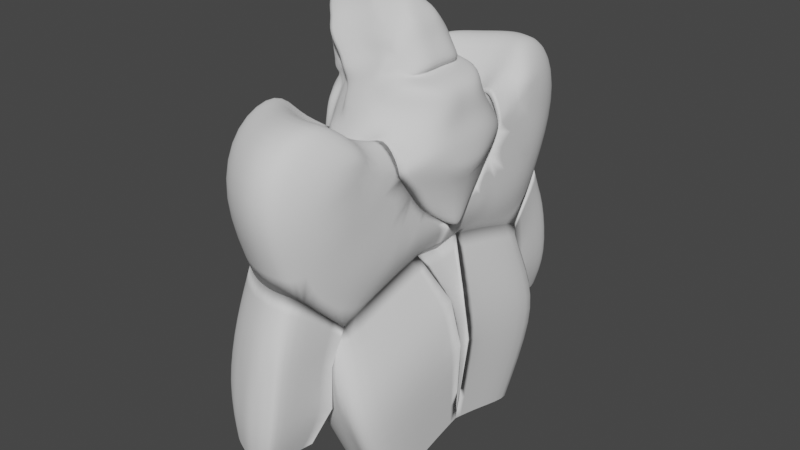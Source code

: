 # Source: Soldier.blend  (saved by Blender 2.80.75; exported with 4.5.12 LTS)
import bpy
from mathutils import Matrix  # noqa: F401  (used for matrix-valued properties, if any)

bpy.ops.wm.read_factory_settings(use_empty=True)
scene = bpy.context.scene
scene.name = 'Scene'

# ---- collections
col_collection = bpy.data.collections.new('Collection'); scene.collection.children.link(col_collection)

# ---- world
world_world = bpy.data.worlds.new('World'); scene.world = world_world
world_world.use_nodes = True; world_world.node_tree.nodes.clear()
_N = world_world.node_tree.nodes; _L = world_world.node_tree.links
n0 = _N.new('ShaderNodeOutputWorld'); n0.name = 'World Output'; n0.location = (300, 300)
n1 = _N.new('ShaderNodeBackground'); n1.name = 'Background'; n1.location = (10, 300)
n1.inputs[0].default_value = (0.05088, 0.05088, 0.05088, 1.0)
_L.new(n1.outputs[0], n0.inputs[0])
n0.is_active_output = True
world_world.color = (0.05088, 0.05088, 0.05088)
world_world.use_sun_shadow = False
world_world.sun_shadow_jitter_overblur = 0.0

# ---- meshes
me_plane = bpy.data.meshes.new('Plane')
me_plane.from_pydata([(4.622, 0.0, 7.441), (-3.176, 1.803, 7.374), (3.964, 1.41, 6.669), (-3.313, 0.0, 8.488), (-3.063, 3.325, 6.523), (2.627, 3.355, 4.461), (-3.313, 3.657, 5.662), (1.147, 4.076, 3.649), (-3.375, 3.872, 4.053), (-0.4526, 4.734, 2.532), (-3.168, 4.821, 1.812), (1.597, 1.443, 8.334), (1.538, 0.0, 8.914), (0.7262, 3.355, 6.471), (-0.2582, 4.076, 5.032), (-1.33, 4.734, 3.551), (-0.4309, 1.431, 8.279), (-0.4886, 0.0, 9.199), (-0.8666, 3.377, 6.791), (-1.414, 4.076, 5.061), (-2.289, 4.734, 3.584), (-1.705, 1.41, 7.913), (-1.9, 0.0, 9.361), (-1.871, 3.355, 6.446), (-2.333, 4.076, 5.044), (-2.956, 4.734, 3.596), (2.766, 1.41, 7.951), (2.8, 0.0, 8.704), (1.631, 3.355, 6.441), (0.4445, 4.076, 5.065), (-0.8914, 4.734, 3.53), (0.5821, 1.464, 8.677), (0.4924, 0.0, 9.594), (-0.05506, 3.355, 6.452), (-0.8361, 4.076, 5.044), (-1.691, 4.734, 3.573), (4.325, 0.7049, 7.489), (-3.161, 1.36, 8.111), (1.598, 0.6331, 9.306), (-0.4289, 0.5491, 9.155), (-1.718, 0.7049, 8.914), (2.815, 0.7049, 8.762), (0.5665, 0.4773, 9.648), (3.21, 2.599, 5.393), (-3.204, 2.781, 6.747), (1.091, 2.632, 7.421), (-0.7336, 2.621, 7.364), (-1.873, 2.599, 7.008), (2.114, 2.599, 7.025), (0.1776, 2.653, 7.751), (1.911, 3.739, 4.344), (-3.164, 3.514, 6.399), (0.258, 3.739, 6.041), (-1.101, 3.739, 6.047), (-2.078, 3.739, 6.034), (1.062, 3.739, 6.042), (-0.4216, 3.739, 6.037), (0.3152, 4.164, 2.911), (-3.438, 3.533, 5.001), (-0.8264, 4.164, 4.113), (-1.884, 4.164, 4.144), (-2.677, 4.164, 4.142), (-0.2556, 4.164, 4.119), (-1.296, 4.164, 4.13), (-3.608, 2.396, 5.864), (-3.719, 0.0, 6.732), (-3.523, 3.403, 5.437), (-3.669, 3.514, 4.979), (-5.521, 3.35, 5.344), (-3.599, 2.154, 6.268), (-3.63, 3.065, 5.487), (-3.578, 3.476, 5.448), (6.328, 0.0, 10.31), (6.203, 0.0, 7.566), (3.43, 4.897, 6.984), (0.7374, 6.209, 5.507), (-2.175, 6.54, 3.473), (-3.609, 5.582, 2.97), (4.492, 3.521, 8.682), (2.127, 5.595, 6.771), (-0.7772, 6.369, 4.164), (4.447, 3.479, 2.822), (1.755, 4.791, 1.345), (-1.157, 5.988, -0.6891), (-2.832, 6.243, -0.2067), (5.51, 2.103, 4.52), (3.145, 4.177, 2.609), (0.2404, 4.951, 0.002318), (6.275, 0.0, 5.53), (4.794, 3.479, 0.6058), (2.379, 4.791, -1.511), (-0.5333, 5.988, -2.724), (-2.356, 6.243, -1.76), (6.134, 2.103, 2.484), (3.643, 4.177, -1.372), (0.864, 4.951, -2.033), (6.677, 0.0, 0.878), (4.548, 3.479, -1.282), (6.403, 2.103, 1.099), (6.94, 0.0, -0.9779), (6.157, 2.103, -0.7879), (-1.22, 5.289, -4.262), (2.45, 4.649, -3.076), (0.1059, 5.612, -3.594), (-1.626, 5.806, -2.569), (4.679, 2.974, -3.501), (1.231, 4.777, -3.037), (2.254, 2.305, -5.561), (6.196, 1.525, -2.757), (1.375, 4.68, -4.828), (-0.9251, 3.63, -7.923), (6.265, 0.0, -2.986), (4.155, 2.194, -5.065), (3.881, 0.0, -5.257), (1.981, 0.0, -5.557), (-0.6471, 0.0, -7.659), (-1.412, 3.673, -5.543), (-1.2, 0.0, -5.341), (-4.928, 3.879, 4.878), (-4.613, 5.32, 1.474), (-5.281, 1.637, 7.629), (-5.45, 0.0, 8.946), (-5.235, 3.032, 7.01), (-5.436, 3.204, 5.971), (-5.268, 1.27, 8.241), (-5.282, 6.475, 3.233), (-4.317, 7.479, -1.499), (-4.241, 7.479, -3.858), (-1.655, 6.031, -7.75), (-2.272, 6.816, -5.178), (-1.947, 3.577, -9.695), (-1.625, 0.0, -9.388), (-4.347, 6.816, -5.895), (-3.938, 5.604, -8.572), (-3.832, 2.724, -10.67), (-3.51, 0.0, -10.37), (-7.715, 4.602, 5.522), (-7.106, 5.104, 4.878), (-7.126, 7.123, 2.353), (-14.82, 5.761, 2.353), (-6.495, 8.704, -1.499), (-6.419, 8.704, -3.858), (-6.525, 8.041, -5.895), (-6.116, 6.83, -8.572), (-6.302, 4.307, -10.67), (-9.811, 5.371, 5.354), (-9.148, 6.669, 4.878), (-9.168, 8.688, 2.353), (-14.8, 3.742, 4.878), (-8.537, 10.27, -1.499), (-8.461, 10.27, -3.858), (-6.099, 9.846, -6.679), (-10.1, 9.369, -8.578), (-8.214, 5.659, -11.13), (-11.71, 6.245, 5.36), (-10.71, 7.078, 4.878), (-10.73, 9.096, 2.353), (-15.27, 3.521, 5.518), (-10.1, 10.68, -1.499), (-10.03, 10.68, -3.858), (-7.943, 10.33, -6.679), (-11.19, 9.654, -8.578), (-9.945, 6.039, -11.03), (-14.19, 7.343, -1.499), (-14.11, 7.343, -3.858), (-12.75, 6.399, -6.679), (-14.05, 7.32, -8.578), (-14.06, 0.0, -11.85), (-18.7, 3.379, 2.353), (-18.68, 1.36, 4.878), (-20.97, 0.9323, 4.393), (-18.07, 4.961, -1.499), (-17.99, 4.961, -3.858), (-17.32, 3.594, -6.679), (-16.76, 5.653, -8.578), (-17.58, 0.0, -10.67), (-24.53, 0.0, 2.357), (-24.44, 0.0, 4.879), (-22.51, 0.0, 5.586), (-23.99, 0.0, -1.509), (-23.97, 0.0, -3.868), (-24.44, 0.0, -6.702), (-20.44, 0.0, -8.588), (-23.91, 0.0, -10.67), (-7.49, 2.915, 7.985), (-7.659, 0.0, 9.302), (-7.444, 4.31, 7.367), (-7.645, 4.482, 6.328), (-7.477, 2.548, 8.598), (-8.346, 0.0, -11.28), (-5.359, 0.6348, 8.593), (-7.568, 1.274, 8.95), (-9.656, 2.915, 7.828), (-9.826, 0.0, 9.145), (-9.61, 4.31, 7.209), (-14.68, 6.711, 6.204), (-9.644, 2.548, 8.44), (-9.735, 1.274, 8.792), (-11.97, 3.486, 7.85), (-12.14, 0.0, 9.167), (-11.92, 4.881, 7.231), (-11.95, 3.119, 8.462), (-12.05, 1.845, 8.814), (-15.4, 1.069, 8.183), (-15.57, 0.0, 9.5), (-15.35, 2.464, 7.564), (-15.39, 0.7017, 8.795), (-15.48, 0.0, 9.148), (-19.33, 0.0, 8.486), (-19.28, 0.2467, 6.725), (-19.36, 0.0, 7.956), (-19.41, 0.0, 8.308), (-19.58, 0.0, 6.877), (-20.32, 0.0, 7.479), (-22.76, 0.0, 6.763), (-6.272, 0.0, -10.37), (-10.42, 0.0, -11.81), (-6.524, 10.44, 5.389), (-5.886, 11.73, 4.881), (-6.029, 13.75, 2.361), (-5.59, 15.33, -1.518), (-5.629, 15.33, -3.878), (-5.836, 14.67, -5.907), (-8.276, 12.91, -8.598), (-2.761, 13.38, 5.389), (-2.122, 14.67, 4.881), (-2.266, 16.69, 2.361), (-1.826, 18.27, -1.518), (-1.865, 18.27, -3.878), (-2.072, 17.61, -5.907), (-5.642, 14.97, -8.598), (-5.49, 11.96, 6.207), (-4.643, 20.08, 5.389), (-4.004, 21.38, 4.881), (-4.148, 23.4, 2.361), (-3.708, 24.98, -1.518), (-3.747, 24.98, -3.878), (-3.954, 24.32, -5.907), (-6.959, 19.66, -8.598), (-6.97, 17.23, 6.207), (-12.05, 22.78, 5.389), (-11.41, 24.08, 4.881), (-11.56, 26.1, 2.361), (-11.12, 27.68, -1.518), (-11.16, 27.68, -3.878), (-11.36, 27.02, -5.907), (-12.15, 21.56, -8.598), (-12.8, 19.35, 6.207), (-22.17, 19.02, 5.389), (-21.53, 20.32, 4.881), (-21.67, 22.34, 2.361), (-21.23, 23.92, -1.518), (-21.27, 23.92, -3.878), (-21.48, 23.26, -5.907), (-19.22, 18.92, -8.598), (-20.75, 16.4, 6.207), (-28.49, 12.07, 6.609), (-27.73, 13.6, 6.01), (-27.9, 15.97, 3.043), (-27.39, 17.84, -1.525), (-27.43, 17.84, -4.304), (-27.67, 17.06, -6.694), (-23.01, 13.65, -8.598), (-25.01, 10.48, 6.207), (-25.72, 3.204, 6.609), (-24.59, 5.264, 4.881), (-24.73, 7.283, 2.361), (-24.29, 8.865, -1.518), (-24.33, 8.771, -3.864), (-24.9, 8.191, -6.694), (-21.36, 8.385, -8.598), (-23.16, 4.556, 6.207), (-24.75, 0.0, 6.609), (-23.76, 1.501, 4.881), (-23.91, 3.52, 2.361), (-23.47, 5.101, -1.518), (-23.51, 5.007, -3.864), (-23.94, 3.759, -6.694), (-20.79, 5.751, -8.598), (-5.49, 11.96, 6.207), (-6.97, 17.23, 6.207), (-12.8, 19.35, 6.207), (-20.75, 16.4, 6.207), (-25.01, 10.48, 6.207), (-23.16, 4.556, 6.207), (-28.1, 21.7, 5.389), (-27.46, 23.0, 4.881), (-27.6, 25.02, 2.361), (-27.16, 26.6, -1.518), (-27.2, 26.6, -3.878), (-27.41, 25.94, -5.907), (-33.51, 14.18, 5.389), (-32.87, 15.47, 4.881), (-33.01, 17.49, 2.361), (-32.57, 19.07, -1.518), (-32.61, 19.07, -3.878), (-32.82, 18.41, -5.907), (-35.84, 23.74, 5.389), (-35.89, 25.18, 4.881), (-36.96, 26.9, 2.361), (-37.31, 28.5, -1.518), (-37.34, 28.48, -3.878), (-37.22, 27.8, -5.907), (-37.1, 14.55, 5.389), (-37.15, 16.0, 4.881), (-38.22, 17.72, 2.361), (-38.57, 19.32, -1.518), (-38.6, 19.3, -3.878), (-38.48, 18.62, -5.907), (-41.35, 24.84, 3.821), (-42.15, 26.62, 1.788), (-42.41, 27.8, -1.053), (-42.44, 27.79, -2.781), (-42.34, 27.29, -4.268), (-42.26, 17.58, 4.007), (-42.29, 18.64, 3.635), (-43.08, 19.9, 1.788), (-43.33, 21.07, -1.053), (-43.36, 21.06, -2.781), (-43.27, 20.56, -4.268), (-27.38, 25.81, 0.4213), (-37.13, 27.7, 0.4213), (-42.28, 27.21, 0.3678), (-27.53, 24.01, 3.621), (-36.42, 26.04, 3.621), (-41.76, 26.0, 2.712), (-27.18, 26.6, -2.893), (-37.33, 28.49, -2.893), (-42.43, 27.79, -2.06), (-27.3, 26.27, -4.893), (-37.28, 28.14, -4.893), (-42.39, 27.54, -3.525), (-32.94, 16.48, 3.621), (-37.68, 16.86, 3.621), (-42.68, 19.27, 2.712), (-32.79, 18.28, 0.4213), (-38.39, 18.52, 0.4213), (-43.21, 20.48, 0.3678), (-32.59, 19.07, -2.699), (-38.59, 19.31, -2.699), (-43.35, 21.06, -1.918), (-32.71, 18.74, -4.893), (-38.54, 18.96, -4.893), (-43.31, 20.81, -3.525), (-22.94, 0.0, 5.17), (-30.94, 0.0, -10.04), (-36.56, 12.79, 8.643), (-34.99, 13.2, 6.025), (-35.19, 15.9, 2.659), (-34.6, 18.01, -2.523), (-34.65, 18.01, -5.675), (-35.43, 19.72, -9.839), (-32.71, 0.4727, 8.643), (-31.58, 7.402, -9.839), (-31.36, 0.0, 8.643), (-30.18, 1.247, -10.01), (-36.98, 0.0, -11.36), (-42.6, 12.41, 7.133), (-41.04, 12.83, 4.515), (-41.23, 15.52, 1.149), (-40.64, 17.64, -4.033), (-40.69, 17.64, -7.185), (-41.47, 19.34, -11.35), (-38.75, 0.0975, 7.133), (-37.62, 7.027, -11.35), (-37.4, 0.0, 7.133), (-36.28, 0.8694, -11.35), (-49.08, 0.0, -10.23), (-53.37, 5.49, 3.897), (-52.18, 8.98, 1.897), (-52.33, 11.04, -0.6748), (-51.88, 12.65, -4.633), (-51.92, 12.65, -7.041), (-52.51, 13.96, -10.22), (-50.43, 0.0, 3.897), (-49.57, 4.55, -10.22), (-49.4, 0.0, 3.897), (-48.54, 0.0, -10.22)], [], [(41, 36, 2, 26), (48, 43, 5, 28), (55, 50, 7, 29), (62, 57, 9, 30), (30, 9, 10), (35, 15, 10), (63, 59, 15, 35), (56, 52, 14, 34), (49, 45, 13, 33), (42, 38, 11, 31), (40, 39, 16, 21), (47, 46, 18, 23), (54, 53, 19, 24), (61, 60, 20, 25), (25, 20, 10), (8, 25, 10), (58, 61, 25, 8), (51, 54, 24, 6), (44, 47, 23, 4), (37, 40, 21, 1), (15, 30, 10), (59, 62, 30, 15), (52, 55, 29, 14), (45, 48, 28, 13), (38, 41, 26, 11), (39, 42, 31, 16), (46, 49, 33, 18), (53, 56, 34, 19), (60, 63, 35, 20), (20, 35, 10), (17, 32, 42, 39), (12, 27, 41, 38), (3, 22, 40, 37), (22, 17, 39, 40), (32, 12, 38, 42), (27, 0, 36, 41), (16, 31, 49, 46), (11, 26, 48, 45), (1, 21, 47, 44), (21, 16, 46, 47), (31, 11, 45, 49), (26, 2, 43, 48), (18, 33, 56, 53), (13, 28, 55, 52), (4, 23, 54, 51), (23, 18, 53, 54), (33, 13, 52, 56), (28, 5, 50, 55), (19, 34, 63, 60), (14, 29, 62, 59), (6, 24, 61, 58), (24, 19, 60, 61), (34, 14, 59, 63), (29, 7, 57, 62), (44, 4, 66, 70), (37, 1, 64, 69), (4, 51, 71, 66), (3, 37, 69, 65), (6, 58, 68, 67), (58, 8, 68), (1, 44, 70, 64), (51, 6, 67, 71), (50, 5, 74, 79), (43, 2, 72, 78), (2, 36, 72), (36, 0, 72), (9, 57, 80, 76), (10, 9, 76, 77), (7, 50, 79, 75), (5, 43, 78, 74), (57, 7, 75, 80), (74, 78, 85, 81), (78, 72, 73, 85), (79, 74, 81, 86), (77, 76, 83, 84), (75, 79, 86, 82), (80, 75, 82, 87), (76, 80, 87, 83), (87, 82, 90, 95), (84, 83, 91, 92), (81, 85, 93, 89), (85, 73, 88, 93), (86, 81, 89, 94), (82, 86, 94, 90), (83, 87, 95, 91), (93, 88, 96, 98), (89, 93, 98), (89, 98, 100, 97), (98, 96, 99, 100), (94, 89, 97), (90, 94, 105, 102), (100, 99, 108), (94, 97, 105), (91, 95, 106, 103), (97, 100, 108, 105), (95, 90, 102, 106), (92, 91, 103, 104), (104, 103, 101), (103, 106, 109, 101), (106, 102, 109), (102, 105, 109), (108, 99, 111), (108, 111, 113, 112), (105, 108, 112), (105, 112, 107, 109), (112, 113, 114, 107), (109, 107, 110, 101), (107, 114, 115, 110), (110, 115, 117, 116), (101, 110, 116), (65, 69, 124, 190, 121), (77, 84, 126, 125), (64, 70, 122, 120), (68, 8, 118), (10, 77, 125, 119), (66, 71, 122), (116, 117, 131, 130), (67, 68, 123), (69, 64, 120, 124), (92, 104, 129, 127), (70, 66, 122), (104, 101, 128, 129), (71, 67, 123, 122), (84, 92, 127, 126), (101, 116, 130, 128), (8, 10, 119, 118), (127, 129, 132), (129, 128, 133, 132), (128, 130, 134, 133), (130, 131, 135, 134), (127, 132, 142, 141), (126, 127, 141, 140), (119, 125, 138), (132, 133, 143, 142), (118, 119, 138, 137), (133, 134, 144, 143), (68, 118, 137, 136), (125, 126, 140, 138), (142, 143, 152, 151), (140, 141, 150, 149), (155, 156, 139, 148), (143, 144, 153, 152), (136, 137, 146, 145), (138, 140, 149, 147), (137, 138, 147, 146), (141, 142, 151, 150), (152, 153, 162, 161), (145, 146, 155, 154), (147, 149, 158, 156), (146, 147, 156, 155), (150, 151, 160, 159), (151, 152, 161, 160), (149, 150, 159, 158), (154, 155, 148, 157), (159, 160, 165, 164), (160, 161, 166, 165), (158, 159, 164, 163), (156, 158, 163, 139), (161, 162, 167, 166), (148, 139, 168, 169), (157, 148, 169, 170), (166, 167, 175, 174), (165, 166, 174, 173), (163, 164, 172, 171), (139, 163, 171, 168), (164, 165, 173, 172), (173, 174, 182, 181), (171, 172, 180, 179), (172, 173, 181, 180), (168, 171, 179, 176), (169, 168, 176, 177), (174, 175, 183, 182), (170, 169, 177, 344, 178), (190, 124, 188, 191), (120, 122, 186, 184), (122, 123, 187, 186), (134, 135, 215, 144), (123, 68, 136, 187), (124, 120, 184, 188), (121, 190, 191, 185), (191, 188, 196, 197), (188, 184, 192, 196), (185, 191, 197, 193), (184, 186, 194, 192), (186, 187, 195, 194), (187, 136, 145, 195), (197, 196, 201, 202), (195, 145, 154), (196, 192, 198, 201), (193, 197, 202, 199), (192, 194, 200, 198), (194, 195, 200), (198, 200, 205, 203), (202, 201, 206, 207), (200, 195, 205), (195, 154, 157), (201, 198, 203, 206), (199, 202, 207, 204), (207, 206, 210, 211), (195, 157, 170), (206, 203, 208, 210), (203, 205, 209, 208), (205, 195, 209), (208, 209, 213, 212), (209, 195, 213), (195, 170, 178), (213, 195, 178, 214), (144, 215, 189, 153), (153, 189, 216, 162), (162, 216, 167), (150, 149, 220, 221), (146, 145, 217, 218), (145, 195, 217), (149, 147, 219, 220), (147, 146, 218, 219), (151, 150, 221, 222), (152, 151, 222, 223), (217, 195, 231, 224), (222, 221, 228, 229), (218, 217, 224, 225), (219, 218, 225, 226), (220, 219, 226, 227), (223, 222, 229, 230), (221, 220, 227, 228), (229, 228, 236, 237), (225, 224, 232, 233), (226, 225, 233, 234), (227, 226, 234, 235), (230, 229, 237, 238), (228, 227, 235, 236), (224, 231, 239, 232), (234, 233, 241, 242), (235, 234, 242, 243), (238, 237, 245, 246), (236, 235, 243, 244), (232, 239, 247, 240), (237, 236, 244, 245), (233, 232, 240, 241), (243, 242, 250, 251), (246, 245, 253, 254), (244, 243, 251, 252), (240, 247, 255, 248), (245, 244, 252, 253), (241, 240, 248, 249), (242, 241, 249, 250), (254, 253, 261, 262), (252, 251, 259, 260), (248, 255, 263, 256), (253, 252, 260, 261), (249, 248, 256, 257), (250, 249, 257, 258), (251, 250, 258, 259), (256, 263, 271, 264), (261, 260, 268, 269), (257, 256, 264, 265), (258, 257, 265, 266), (259, 258, 266, 267), (262, 261, 269, 270), (260, 259, 267, 268), (264, 271, 178, 272), (269, 268, 276, 277), (265, 264, 272, 273), (266, 265, 273, 274), (267, 266, 274, 275), (270, 269, 277, 278), (268, 267, 275, 276), (272, 178, 344), (274, 273, 177, 176), (275, 274, 176, 179), (278, 277, 181, 182), (276, 275, 179, 180), (277, 276, 180, 181), (271, 263, 283, 284), (178, 271, 284, 195), (263, 255, 282, 283), (255, 247, 281, 282), (239, 231, 279, 280), (247, 239, 280, 281), (231, 195, 279), (282, 195, 283), (281, 195, 282), (195, 284, 283), (280, 195, 281), (270, 166, 262), (195, 280, 279), (254, 166, 161), (246, 254, 223), (278, 174, 270), (182, 174, 278), (270, 174, 166), (223, 230, 238), (166, 254, 262), (223, 254, 161), (152, 223, 161), (223, 238, 246), (260, 261, 296, 341, 295), (248, 249, 286, 285), (256, 248, 285, 291), (259, 260, 295, 338, 294), (253, 261, 296, 290), (258, 259, 294, 335, 293), (256, 257, 292, 291), (249, 250, 287, 323, 286), (252, 253, 290, 329, 289), (251, 252, 289, 326, 288), (257, 258, 293, 332, 292), (250, 251, 288, 320, 287), (291, 285, 297, 303), (326, 289, 301, 327), (341, 296, 308, 342), (332, 293, 305, 333), (285, 286, 298, 297), (335, 294, 306, 336), (338, 295, 307, 339), (329, 290, 302, 330), (290, 296, 308, 302), (323, 287, 299, 324), (291, 292, 304, 303), (320, 288, 300, 321), (321, 300, 311, 322), (303, 297, 309, 314), (327, 301, 312, 328), (342, 308, 319, 343), (333, 305, 316, 334), (297, 298, 309), (336, 306, 317, 337), (339, 307, 318, 340), (330, 302, 313, 331), (302, 308, 319, 313), (324, 299, 310, 325), (303, 304, 315, 314), (299, 321, 322, 310), (287, 320, 321, 299), (298, 324, 325, 309), (286, 323, 324, 298), (300, 327, 328, 311), (288, 326, 327, 300), (301, 330, 331, 312), (289, 329, 330, 301), (304, 333, 334, 315), (292, 332, 333, 304), (305, 336, 337, 316), (293, 335, 336, 305), (306, 339, 340, 317), (294, 338, 339, 306), (307, 342, 343, 318), (295, 341, 342, 307), (273, 272, 344, 177), (277, 181, 345, 355), (277, 269, 353, 355), (258, 257, 347, 348), (269, 261, 351, 353), (261, 260, 350, 351), (260, 259, 349, 350), (259, 258, 348, 349), (264, 256, 346, 352), (272, 264, 352, 354), (257, 256, 346, 347), (347, 346, 357, 358), (355, 345, 356, 366), (353, 351, 362, 364), (351, 350, 361, 362), (348, 347, 358, 359), (354, 352, 363, 365), (349, 348, 359, 360), (350, 349, 360, 361), (355, 353, 364, 366), (352, 346, 357, 363), (366, 364, 375, 377), (363, 357, 368, 374), (358, 357, 368, 369), (366, 356, 367, 377), (364, 362, 373, 375), (362, 361, 372, 373), (359, 358, 369, 370), (365, 363, 374, 376), (360, 359, 370, 371), (361, 360, 371, 372)])
me_plane.polygons.foreach_set('use_smooth', [True] * 378)
_uv = me_plane.uv_layers.new(name='UVMap')
_uv.uv.foreach_set('vector', [0.0, 0.0, 0.0, 0.0, 0.0, 0.0, 0.0, 0.0, 0.0, 0.0, 0.0, 0.0, 0.0, 0.0, 0.0, 0.0, 0.0, 0.0, 0.0, 0.0, 0.0, 0.0, 0.0, 0.0, 0.0, 0.0, 0.0, 0.0, 0.0, 0.0, 0.0, 0.0, 0.0, 0.0, 0.0, 0.0, 0.0, 0.0, 0.0, 0.0, 0.0, 0.0, 0.0, 0.0, 0.0, 0.0, 0.0, 0.0, 0.0, 0.0, 0.0, 0.0, 0.0, 0.0, 0.0, 0.0, 0.0, 0.0, 0.0, 0.0, 0.0, 0.0, 0.0, 0.0, 0.0, 0.0, 0.0, 0.0, 0.0, 0.0, 0.0, 0.0, 0.0, 0.0, 0.0, 0.0, 0.0, 0.0, 0.0, 0.0, 0.0, 0.0, 0.0, 0.0, 0.0, 0.0, 0.0, 0.0, 0.0, 0.0, 0.0, 0.0, 0.0, 0.0, 0.0, 0.0, 0.0, 0.0, 0.0, 0.0, 0.0, 0.0, 0.0, 0.0, 0.0, 0.0, 0.0, 0.0, 0.0, 0.0, 0.0, 0.0, 0.0, 0.0, 0.0, 0.0, 0.0, 0.0, 0.0, 0.0, 0.0, 0.0, 0.0, 0.0, 0.0, 0.0, 0.0, 0.0, 0.0, 0.0, 0.0, 0.0, 0.0, 0.0, 0.0, 0.0, 0.0, 0.0, 0.0, 0.0, 0.0, 0.0, 0.0, 0.0, 0.0, 0.0, 0.0, 0.0, 0.0, 0.0, 0.0, 0.0, 0.0, 0.0, 0.0, 0.0, 0.0, 0.0, 0.0, 0.0, 0.0, 0.0, 0.0, 0.0, 0.0, 0.0, 0.0, 0.0, 0.0, 0.0, 0.0, 0.0, 0.0, 0.0, 0.0, 0.0, 0.0, 0.0, 0.0, 0.0, 0.0, 0.0, 0.0, 0.0, 0.0, 0.0, 0.0, 0.0, 0.0, 0.0, 0.0, 0.0, 0.0, 0.0, 0.0, 0.0, 0.0, 0.0, 0.0, 0.0, 0.0, 0.0, 0.0, 0.0, 0.0, 0.0, 0.0, 0.0, 0.0, 0.0, 0.0, 0.0, 0.0, 0.0, 0.0, 0.0, 0.0, 0.0, 0.0, 0.0, 0.0, 0.0, 0.0, 0.0, 0.0, 0.0, 0.0, 0.0, 0.0, 0.0, 0.0, 0.0, 0.0, 0.0, 0.0, 0.0, 0.0, 0.0, 0.0, 0.0, 0.0, 0.0, 0.0, 0.0, 0.0, 0.0, 0.0, 0.0, 0.0, 0.0, 0.0, 0.0, 0.0, 0.0, 0.0, 0.0, 0.0, 0.0, 0.0, 0.0, 0.0, 0.0, 0.0, 0.0, 0.0, 0.0, 0.0, 0.0, 0.0, 0.0, 0.0, 0.0, 0.0, 0.0, 0.0, 0.0, 0.0, 0.0, 0.0, 0.0, 0.0, 0.0, 0.0, 0.0, 0.0, 0.0, 0.0, 0.0, 0.0, 0.0, 0.0, 0.0, 0.0, 0.0, 0.0, 0.0, 0.0, 0.0, 0.0, 0.0, 0.0, 0.0, 0.0, 0.0, 0.0, 0.0, 0.0, 0.0, 0.0, 0.0, 0.0, 0.0, 0.0, 0.0, 0.0, 0.0, 0.0, 0.0, 0.0, 0.0, 0.0, 0.0, 0.0, 0.0, 0.0, 0.0, 0.0, 0.0, 0.0, 0.0, 0.0, 0.0, 0.0, 0.0, 0.0, 0.0, 0.0, 0.0, 0.0, 0.0, 0.0, 0.0, 0.0, 0.0, 0.0, 0.0, 0.0, 0.0, 0.0, 0.0, 0.0, 0.0, 0.0, 0.0, 0.0, 0.0, 0.0, 0.0, 0.0, 0.0, 0.0, 0.0, 0.0, 0.0, 0.0, 0.0, 0.0, 0.0, 0.0, 0.0, 0.0, 0.0, 0.0, 0.0, 0.0, 0.0, 0.0, 0.0, 0.0, 0.0, 0.0, 0.0, 0.0, 0.0, 0.0, 0.0, 0.0, 0.0, 0.0, 0.0, 0.0, 0.0, 0.0, 0.0, 0.0, 0.0, 0.0, 0.0, 0.0, 0.0, 0.0, 0.0, 0.0, 0.0, 0.0, 0.0, 0.0, 0.0, 0.0, 0.0, 0.0, 0.0, 0.0, 0.0, 0.0, 0.0, 0.0, 0.0, 0.0, 0.0, 0.0, 0.0, 0.0, 0.0, 0.0, 0.0, 0.0, 0.0, 0.0, 0.0, 0.0, 0.0, 0.0, 0.0, 0.0, 0.0, 0.0, 0.0, 0.0, 0.0, 0.0, 0.0, 0.0, 0.0, 0.0, 0.0, 0.0, 0.0, 0.0, 0.0, 0.0, 0.0, 0.0, 0.0, 0.0, 0.0, 0.0, 0.0, 0.0, 0.0, 0.0, 0.0, 0.0, 0.0, 0.0, 0.0, 0.0, 0.0, 0.0, 0.0, 0.0, 0.0, 0.0, 0.0, 0.0, 0.0, 0.0, 0.0, 0.0, 0.0, 0.0, 0.0, 0.0, 0.0, 0.0, 0.0, 0.0, 0.0, 0.0, 0.0, 0.0, 0.0, 0.0, 0.0, 0.0, 0.0, 0.0, 0.0, 0.0, 0.0, 0.0, 0.0, 0.0, 0.0, 0.0, 0.0, 0.0, 0.0, 0.0, 0.0, 0.0, 0.0, 0.0, 0.0, 0.0, 0.0, 0.0, 0.0, 0.0, 0.0, 0.0, 0.0, 0.0, 0.0, 0.0, 0.0, 0.0, 0.0, 0.0, 0.0, 0.0, 0.0, 0.0, 0.0, 0.0, 0.0, 0.0, 0.0, 0.0, 0.0, 0.0, 0.0, 0.0, 0.0, 0.0, 0.0, 0.0, 0.0, 0.0, 0.0, 0.0, 0.0, 0.0, 0.0, 0.0, 0.0, 0.0, 0.0, 0.0, 0.0, 0.0, 0.0, 0.0, 0.0, 0.0, 0.0, 0.0, 0.0, 0.0, 0.0, 0.0, 0.0, 0.0, 0.0, 0.0, 0.0, 0.0, 0.0, 0.0, 0.0, 0.0, 0.0, 0.0, 0.0, 0.0, 0.0, 0.0, 0.0, 0.0, 0.0, 0.0, 0.0, 0.0, 0.0, 0.0, 0.0, 0.0, 0.0, 0.0, 0.0, 0.0, 0.0, 0.0, 0.0, 0.0, 0.0, 0.0, 0.0, 0.0, 0.0, 0.0, 0.0, 0.0, 0.0, 0.0, 0.0, 0.0, 0.0, 0.0, 0.0, 0.0, 0.0, 0.0, 0.0, 0.0, 0.0, 0.0, 0.0, 0.0, 0.0, 0.0, 0.0, 0.0, 0.0, 0.0, 0.0, 0.0, 0.0, 0.0, 0.0, 0.0, 0.0, 0.0, 0.0, 0.0, 0.0, 0.0, 0.0, 0.0, 0.0, 0.0, 0.0, 0.0, 0.0, 0.0, 0.0, 0.0, 0.0, 0.0, 0.0, 0.0, 0.0, 0.0, 0.0, 0.0, 0.0, 0.0, 0.0, 0.0, 0.0, 0.0, 0.0, 0.0, 0.0, 0.0, 0.0, 0.0, 0.0, 0.0, 0.0, 0.0, 0.0, 0.0, 0.0, 0.0, 0.0, 0.0, 0.0, 0.0, 0.0, 0.0, 0.0, 0.0, 0.0, 0.0, 0.0, 0.0, 0.0, 0.0, 0.0, 0.0, 0.0, 0.0, 0.0, 0.0, 0.0, 0.0, 0.0, 0.0, 0.0, 0.0, 0.0, 0.0, 0.0, 0.0, 0.0, 0.0, 0.0, 0.0, 0.0, 0.0, 0.0, 0.0, 0.0, 0.0, 0.0, 0.0, 0.0, 0.0, 0.0, 0.0, 0.0, 0.0, 0.0, 0.0, 0.0, 0.0, 0.0, 0.0, 0.0, 0.0, 0.0, 0.0, 0.0, 0.0, 0.0, 0.0, 0.0, 0.0, 0.0, 0.0, 0.0, 0.0, 0.0, 0.0, 0.0, 0.0, 0.0, 0.0, 0.0, 0.0, 0.0, 0.0, 0.0, 0.0, 0.0, 0.0, 0.0, 0.0, 0.0, 0.0, 0.0, 0.0, 0.0, 0.0, 0.0, 0.0, 0.0, 0.0, 0.0, 0.0, 0.0, 0.0, 0.0, 0.0, 0.0, 0.0, 0.0, 0.0, 0.0, 0.0, 0.0, 0.0, 0.0, 0.0, 0.0, 0.0, 0.0, 0.0, 0.0, 0.0, 0.0, 0.0, 0.0, 0.0, 0.0, 0.0, 0.0, 0.0, 0.0, 0.0, 0.0, 0.0, 0.0, 0.0, 0.0, 0.0, 0.0, 0.0, 0.0, 0.0, 0.0, 0.0, 0.0, 0.0, 0.0, 0.0, 0.0, 0.0, 0.0, 0.0, 0.0, 0.0, 0.0, 0.0, 0.0, 0.0, 0.0, 0.0, 0.0, 0.0, 0.0, 0.0, 0.0, 0.0, 0.0, 0.0, 0.0, 0.0, 0.0, 0.0, 0.0, 0.0, 0.0, 0.0, 0.0, 0.0, 0.0, 0.0, 0.0, 0.0, 0.0, 0.0, 0.0, 0.0, 0.0, 0.0, 0.0, 0.0, 0.0, 0.0, 0.0, 0.0, 0.0, 0.0, 0.0, 0.0, 0.0, 0.0, 0.0, 0.0, 0.0, 0.0, 0.0, 0.0, 0.0, 0.0, 0.0, 0.0, 0.0, 0.0, 0.0, 0.0, 0.0, 0.0, 0.0, 0.0, 0.0, 0.0, 0.0, 0.0, 0.0, 0.0, 0.0, 0.0, 0.0, 0.0, 0.0, 0.0, 0.0, 0.0, 0.0, 0.0, 0.0, 0.0, 0.0, 0.0, 0.0, 0.0, 0.0, 0.0, 0.0, 0.0, 0.0, 0.0, 0.0, 0.0, 0.0, 0.0, 0.0, 0.0, 0.0, 0.0, 0.0, 0.0, 0.0, 0.0, 0.0, 0.0, 0.0, 0.0, 0.0, 0.0, 0.0, 0.0, 0.0, 0.0, 0.0, 0.0, 0.0, 0.0, 0.0, 0.0, 0.0, 0.0, 0.0, 0.0, 0.0, 0.0, 0.0, 0.0, 0.0, 0.0, 0.0, 0.0, 0.0, 0.0, 0.0, 0.0, 0.0, 0.0, 0.0, 0.0, 0.0, 0.0, 0.0, 0.0, 0.0, 0.0, 0.0, 0.0, 0.0, 0.0, 0.0, 0.0, 0.0, 0.0, 0.0, 0.0, 0.0, 0.0, 0.0, 0.0, 0.0, 0.0, 0.0, 0.0, 0.0, 0.0, 0.0, 0.0, 0.0, 0.0, 0.0, 0.0, 0.0, 0.0, 0.0, 0.0, 0.0, 0.0, 0.0, 0.0, 0.0, 0.0, 0.0, 0.0, 0.0, 0.0, 0.0, 0.0, 0.0, 0.0, 0.0, 0.0, 0.0, 0.0, 0.0, 0.0, 0.0, 0.0, 0.0, 0.0, 0.0, 0.0, 0.0, 0.0, 0.0, 0.0, 0.0, 0.0, 0.0, 0.0, 0.0, 0.0, 0.0, 0.0, 0.0, 0.0, 0.0, 0.0, 0.0, 0.0, 0.0, 0.0, 0.0, 0.0, 0.0, 0.0, 0.0, 0.0, 0.0, 0.0, 0.0, 0.0, 0.0, 0.0, 0.0, 0.0, 0.0, 0.0, 0.0, 0.0, 0.0, 0.0, 0.0, 0.0, 0.0, 0.0, 0.0, 0.0, 0.0, 0.0, 0.0, 0.0, 0.0, 0.0, 0.0, 0.0, 0.0, 0.0, 0.0, 0.0, 0.0, 0.0, 0.0, 0.0, 0.0, 0.0, 0.0, 0.0, 0.0, 0.0, 0.0, 0.0, 0.0, 0.0, 0.0, 0.0, 0.0, 0.0, 0.0, 0.0, 0.0, 0.0, 0.0, 0.0, 0.0, 0.0, 0.0, 0.0, 0.0, 0.0, 0.0, 0.0, 0.0, 0.0, 0.0, 0.0, 0.0, 0.0, 0.0, 0.0, 0.0, 0.0, 0.0, 0.0, 0.0, 0.0, 0.0, 0.0, 0.0, 0.0, 0.0, 0.0, 0.0, 0.0, 0.0, 0.0, 0.0, 0.0, 0.0, 0.0, 0.0, 0.0, 0.0, 0.0, 0.0, 0.0, 0.0, 0.0, 0.0, 0.0, 0.0, 0.0, 0.0, 0.0, 0.0, 0.0, 0.0, 0.0, 0.0, 0.0, 0.0, 0.0, 0.0, 0.0, 0.0, 0.0, 0.0, 0.0, 0.0, 0.0, 0.0, 0.0, 0.0, 0.0, 0.0, 0.0, 0.0, 0.0, 0.0, 0.0, 0.0, 0.0, 0.0, 0.0, 0.0, 0.0, 0.0, 0.0, 0.0, 0.0, 0.0, 0.0, 0.0, 0.0, 0.0, 0.0, 0.0, 0.0, 0.0, 0.0, 0.0, 0.0, 0.0, 0.0, 0.0, 0.0, 0.0, 0.0, 0.0, 0.0, 0.0, 0.0, 0.0, 0.0, 0.0, 0.0, 0.0, 0.0, 0.0, 0.0, 0.0, 0.0, 0.0, 0.0, 0.0, 0.0, 0.0, 0.0, 0.0, 0.0, 0.0, 0.0, 0.0, 0.0, 0.0, 0.0, 0.0, 0.0, 0.0, 0.0, 0.0, 0.0, 0.0, 0.0, 0.0, 0.0, 0.0, 0.0, 0.0, 0.0, 0.0, 0.0, 0.0, 0.0, 0.0, 0.0, 0.0, 0.0, 0.0, 0.0, 0.0, 0.0, 0.0, 0.0, 0.0, 0.0, 0.0, 0.0, 0.0, 0.0, 0.0, 0.0, 0.0, 0.0, 0.0, 0.0, 0.0, 0.0, 0.0, 0.0, 0.0, 0.0, 0.0, 0.0, 0.0, 0.0, 0.0, 0.0, 0.0, 0.0, 0.0, 0.0, 0.0, 0.0, 0.0, 0.0, 0.0, 0.0, 0.0, 0.0, 0.0, 0.0, 0.0, 0.0, 0.0, 0.0, 0.0, 0.0, 0.0, 0.0, 0.0, 0.0, 0.0, 0.0, 0.0, 0.0, 0.0, 0.0, 0.0, 0.0, 0.0, 0.0, 0.0, 0.0, 0.0, 0.0, 0.0, 0.0, 0.0, 0.0, 0.0, 0.0, 0.0, 0.0, 0.0, 0.0, 0.0, 0.0, 0.0, 0.0, 0.0, 0.0, 0.0, 0.0, 0.0, 0.0, 0.0, 0.0, 0.0, 0.0, 0.0, 0.0, 0.0, 0.0, 0.0, 0.0, 0.0, 0.0, 0.0, 0.0, 0.0, 0.0, 0.0, 0.0, 0.0, 0.0, 0.0, 0.0, 0.0, 0.0, 0.0, 0.0, 0.0, 0.0, 0.0, 0.0, 0.0, 0.0, 0.0, 0.0, 0.0, 0.0, 0.0, 0.0, 0.0, 0.0, 0.0, 0.0, 0.0, 0.0, 0.0, 0.0, 0.0, 0.0, 0.0, 0.0, 0.0, 0.0, 0.0, 0.0, 0.0, 0.0, 0.0, 0.0, 0.0, 0.0, 0.0, 0.0, 0.0, 0.0, 0.0, 0.0, 0.0, 0.0, 0.0, 0.0, 0.0, 0.0, 0.0, 0.0, 0.0, 0.0, 0.0, 0.0, 0.0, 0.0, 0.0, 0.0, 0.0, 0.0, 0.0, 0.0, 0.0, 0.0, 0.0, 0.0, 0.0, 0.0, 0.0, 0.0, 0.0, 0.0, 0.0, 0.0, 0.0, 0.0, 0.0, 0.0, 0.0, 0.0, 0.0, 0.0, 0.0, 0.0, 0.0, 0.0, 0.0, 0.0, 0.0, 0.0, 0.0, 0.0, 0.0, 0.0, 0.0, 0.0, 0.0, 0.0, 0.0, 0.0, 0.0, 0.0, 0.0, 0.0, 0.0, 0.0, 0.0, 0.0, 0.0, 0.0, 0.0, 0.0, 0.0, 0.0, 0.0, 0.0, 0.0, 0.0, 0.0, 0.0, 0.0, 0.0, 0.0, 0.0, 0.0, 0.0, 0.0, 0.0, 0.0, 0.0, 0.0, 0.0, 0.0, 0.0, 0.0, 0.0, 0.0, 0.0, 0.0, 0.0, 0.0, 0.0, 0.0, 0.0, 0.0, 0.0, 0.0, 0.0, 0.0, 0.0, 0.0, 0.0, 0.0, 0.0, 0.0, 0.0, 0.0, 0.0, 0.0, 0.0, 0.0, 0.0, 0.0, 0.0, 0.0, 0.0, 0.0, 0.0, 0.0, 0.0, 0.0, 0.0, 0.0, 0.0, 0.0, 0.0, 0.0, 0.0, 0.0, 0.0, 0.0, 0.0, 0.0, 0.0, 0.0, 0.0, 0.0, 0.0, 0.0, 0.0, 0.0, 0.0, 0.0, 0.0, 0.0, 0.0, 0.0, 0.0, 0.0, 0.0, 0.0, 0.0, 0.0, 0.0, 0.0, 0.0, 0.0, 0.0, 0.0, 0.0, 0.0, 0.0, 0.0, 0.0, 0.0, 0.0, 0.0, 0.0, 0.0, 0.0, 0.0, 0.0, 0.0, 0.0, 0.0, 0.0, 0.0, 0.0, 0.0, 0.0, 0.0, 0.0, 0.0, 0.0, 0.0, 0.0, 0.0, 0.0, 0.0, 0.0, 0.0, 0.0, 0.0, 0.0, 0.0, 0.0, 0.0, 0.0, 0.0, 0.0, 0.0, 0.0, 0.0, 0.0, 0.0, 0.0, 0.0, 0.0, 0.0, 0.0, 0.0, 0.0, 0.0, 0.0, 0.0, 0.0, 0.0, 0.0, 0.0, 0.0, 0.0, 0.0, 0.0, 0.0, 0.0, 0.0, 0.0, 0.0, 0.0, 0.0, 0.0, 0.0, 0.0, 0.0, 0.0, 0.0, 0.0, 0.0, 0.0, 0.0, 0.0, 0.0, 0.0, 0.0, 0.0, 0.0, 0.0, 0.0, 0.0, 0.0, 0.0, 0.0, 0.0, 0.0, 0.0, 0.0, 0.0, 0.0, 0.0, 0.0, 0.0, 0.0, 0.0, 0.0, 0.0, 0.0, 0.0, 0.0, 0.0, 0.0, 0.0, 0.0, 0.0, 0.0, 0.0, 0.0, 0.0, 0.0, 0.0, 0.0, 0.0, 0.0, 0.0, 0.0, 0.0, 0.0, 0.0, 0.0, 0.0, 0.0, 0.0, 0.0, 0.0, 0.0, 0.0, 0.0, 0.0, 0.0, 0.0, 0.0, 0.0, 0.0, 0.0, 0.0, 0.0, 0.0, 0.0, 0.0, 0.0, 0.0, 0.0, 0.0, 0.0, 0.0, 0.0, 0.0, 0.0, 0.0, 0.0, 0.0, 0.0, 0.0, 0.0, 0.0, 0.0, 0.0, 0.0, 0.0, 0.0, 0.0, 0.0, 0.0, 0.0, 0.0, 0.0, 0.0, 0.0, 0.0, 0.0, 0.0, 0.0, 0.0, 0.0, 0.0, 0.0, 0.0, 0.0, 0.0, 0.0, 0.0, 0.0, 0.0, 0.0, 0.0, 0.0, 0.0, 0.0, 0.0, 0.0, 0.0, 0.0, 0.0, 0.0, 0.0, 0.0, 0.0, 0.0, 0.0, 0.0, 0.0, 0.0, 0.0, 0.0, 0.0, 0.0, 0.0, 0.0, 0.0, 0.0, 0.0, 0.0, 0.0, 0.0, 0.0, 0.0, 0.0, 0.0, 0.0, 0.0, 0.0, 0.0, 0.0, 0.0, 0.0, 0.0, 0.0, 0.0, 0.0, 0.0, 0.0, 0.0, 0.0, 0.0, 0.0, 0.0, 0.0, 0.0, 0.0, 0.0, 0.0, 0.0, 0.0, 0.0, 0.0, 0.0, 0.0, 0.0, 0.0, 0.0, 0.0, 0.0, 0.0, 0.0, 0.0, 0.0, 0.0, 0.0, 0.0, 0.0, 0.0, 0.0, 0.0, 0.0, 0.0, 0.0, 0.0, 0.0, 0.0, 0.0, 0.0, 0.0, 0.0, 0.0, 0.0, 0.0, 0.0, 0.0, 0.0, 0.0, 0.0, 0.0, 0.0, 0.0, 0.0, 0.0, 0.0, 0.0, 0.0, 0.0, 0.0, 0.0, 0.0, 0.0, 0.0, 0.0, 0.0, 0.0, 0.0, 0.0, 0.0, 0.0, 0.0, 0.0, 0.0, 0.0, 0.0, 0.0, 0.0, 0.0, 0.0, 0.0, 0.0, 0.0, 0.0, 0.0, 0.0, 0.0, 0.0, 0.0, 0.0, 0.0, 0.0, 0.0, 0.0, 0.0, 0.0, 0.0, 0.0, 0.0, 0.0, 0.0, 0.0, 0.0, 0.0, 0.0, 0.0, 0.0, 0.0, 0.0, 0.0, 0.0, 0.0, 0.0, 0.0, 0.0, 0.0, 0.0, 0.0, 0.0, 0.0, 0.0, 0.0, 0.0, 0.0, 0.0, 0.0, 0.0, 0.0, 0.0, 0.0, 0.0, 0.0, 0.0, 0.0, 0.0, 0.0, 0.0, 0.0, 0.0, 0.0, 0.0, 0.0, 0.0, 0.0, 0.0, 0.0, 0.0, 0.0, 0.0, 0.0, 0.0, 0.0, 0.0, 0.0, 0.0, 0.0, 0.0, 0.0, 0.0, 0.0, 0.0, 0.0, 0.0, 0.0, 0.0, 0.0, 0.0, 0.0, 0.0, 0.0, 0.0, 0.0, 0.0, 0.0, 0.0, 0.0, 0.0, 0.0, 0.0, 0.0, 0.0, 0.0, 0.0, 0.0, 0.0, 0.0, 0.0, 0.0, 0.0, 0.0, 0.0, 0.0, 0.0, 0.0, 0.0, 0.0, 0.0, 0.0, 0.0, 0.0, 0.0, 0.0, 0.0, 0.0, 0.0, 0.0, 0.0, 0.0, 0.0, 0.0, 0.0, 0.0, 0.0, 0.0, 0.0, 0.0, 0.0, 0.0, 0.0, 0.0, 0.0, 0.0, 0.0, 0.0, 0.0, 0.0, 0.0, 0.0, 0.0, 0.0, 0.0, 0.0, 0.0, 0.0, 0.0, 0.0, 0.0, 0.0, 0.0, 0.0, 0.0, 0.0, 0.0, 0.0, 0.0, 0.0, 0.0, 0.0, 0.0, 0.0, 0.0, 0.0, 0.0, 0.0, 0.0, 0.0, 0.0, 0.0, 0.0, 0.0, 0.0, 0.0, 0.0, 0.0, 0.0, 0.0, 0.0, 0.0, 0.0, 0.0, 0.0, 0.0, 0.0, 0.0, 0.0, 0.0, 0.0, 0.0, 0.0, 0.0, 0.0, 0.0, 0.0, 0.0, 0.0, 0.0, 0.0, 0.0, 0.0, 0.0, 0.0, 0.0, 0.0, 0.0, 0.0, 0.0, 0.0, 0.0, 0.0, 0.0, 0.0, 0.0, 0.0, 0.0, 0.0, 0.0, 0.0, 0.0, 0.0, 0.0, 0.0, 0.0, 0.0, 0.0, 0.0, 0.0, 0.0, 0.0, 0.0, 0.0, 0.0, 0.0, 0.0, 0.0, 0.0, 0.0, 0.0, 0.0, 0.0, 0.0, 0.0, 0.0, 0.0, 0.0, 0.0, 0.0, 0.0, 0.0, 0.0, 0.0, 0.0, 0.0, 0.0, 0.0, 0.0, 0.0, 0.0, 0.0, 0.0, 0.0, 0.0, 0.0, 0.0, 0.0, 0.0, 0.0, 0.0, 0.0, 0.0, 0.0, 0.0, 0.0, 0.0, 0.0, 0.0, 0.0, 0.0, 0.0, 0.0, 0.0, 0.0, 0.0, 0.0, 0.0, 0.0, 0.0, 0.0, 0.0, 0.0, 0.0, 0.0, 0.0, 0.0, 0.0, 0.0, 0.0, 0.0, 0.0, 0.0, 0.0, 0.0, 0.0, 0.0, 0.0, 0.0, 0.0, 0.0, 0.0, 0.0, 0.0, 0.0, 0.0, 0.0, 0.0, 0.0, 0.0, 0.0, 0.0, 0.0, 0.0, 0.0, 0.0, 0.0, 0.0, 0.0, 0.0, 0.0, 0.0, 0.0, 0.0, 0.0, 0.0, 0.0, 0.0, 0.0, 0.0, 0.0, 0.0, 0.0, 0.0, 0.0, 0.0, 0.0, 0.0, 0.0, 0.0, 0.0, 0.0, 0.0, 0.0, 0.0, 0.0, 0.0, 0.0, 0.0, 0.0, 0.0, 0.0, 0.0, 0.0, 0.0, 0.0, 0.0, 0.0, 0.0, 0.0, 0.0, 0.0, 0.0, 0.0, 0.0, 0.0, 0.0, 0.0, 0.0, 0.0, 0.0, 0.0, 0.0, 0.0, 0.0, 0.0, 0.0, 0.0, 0.0, 0.0, 0.0, 0.0, 0.0, 0.0, 0.0, 0.0, 0.0, 0.0, 0.0, 0.0, 0.0, 0.0, 0.0, 0.0, 0.0, 0.0, 0.0, 0.0, 0.0, 0.0, 0.0, 0.0, 0.0, 0.0, 0.0, 0.0, 0.0, 0.0, 0.0, 0.0, 0.0, 0.0, 0.0, 0.0, 0.0, 0.0, 0.0, 0.0, 0.0, 0.0, 0.0, 0.0, 0.0, 0.0, 0.0, 0.0, 0.0, 0.0, 0.0, 0.0, 0.0, 0.0, 0.0, 0.0, 0.0, 0.0, 0.0, 0.0, 0.0, 0.0, 0.0, 0.0, 0.0, 0.0, 0.0, 0.0, 0.0, 0.0, 0.0, 0.0, 0.0, 0.0, 0.0, 0.0, 0.0, 0.0, 0.0, 0.0, 0.0, 0.0, 0.0, 0.0, 0.0, 0.0, 0.0, 0.0, 0.0, 0.0, 0.0, 0.0, 0.0, 0.0, 0.0, 0.0, 0.0, 0.0, 0.0, 0.0, 0.0, 0.0, 0.0, 0.0, 0.0, 0.0, 0.0, 0.0, 0.0, 0.0, 0.0, 0.0, 0.0, 0.0, 0.0, 0.0, 0.0, 0.0, 0.0, 0.0, 0.0, 0.0, 0.0, 0.0, 0.0, 0.0, 0.0, 0.0, 0.0, 0.0, 0.0, 0.0, 0.0, 0.0, 0.0, 0.0, 0.0, 0.0, 0.0, 0.0, 0.0, 0.0, 0.0, 0.0, 0.0, 0.0, 0.0, 0.0, 0.0, 0.0, 0.0, 0.0, 0.0, 0.0, 0.0, 0.0, 0.0, 0.0, 0.0, 0.0, 0.0, 0.0, 0.0, 0.0, 0.0, 0.0, 0.0, 0.0, 0.0, 0.0, 0.0, 0.0, 0.0, 0.0, 0.0, 0.0, 0.0, 0.0, 0.0, 0.0, 0.0, 0.0, 0.0, 0.0, 0.0, 0.0, 0.0, 0.0, 0.0, 0.0, 0.0, 0.0, 0.0, 0.0, 0.0, 0.0, 0.0, 0.0, 0.0, 0.0, 0.0, 0.0, 0.0, 0.0, 0.0, 0.0, 0.0, 0.0, 0.0, 0.0, 0.0, 0.0, 0.0, 0.0, 0.0, 0.0, 0.0, 0.0, 0.0, 0.0, 0.0, 0.0, 0.0, 0.0, 0.0, 0.0, 0.0, 0.0, 0.0, 0.0, 0.0, 0.0, 0.0, 0.0, 0.0, 0.0, 0.0, 0.0, 0.0, 0.0, 0.0, 0.0, 0.0, 0.0, 0.0, 0.0, 0.0, 0.0, 0.0, 0.0, 0.0, 0.0, 0.0, 0.0, 0.0, 0.0, 0.0, 0.0, 0.0, 0.0, 0.0, 0.0, 0.0, 0.0, 0.0, 0.0, 0.0, 0.0, 0.0, 0.0, 0.0, 0.0, 0.0, 0.0, 0.0, 0.0, 0.0, 0.0, 0.0, 0.0, 0.0, 0.0, 0.0, 0.0, 0.0, 0.0, 0.0, 0.0, 0.0, 0.0, 0.0, 0.0, 0.0, 0.0, 0.0, 0.0, 0.0, 0.0, 0.0, 0.0, 0.0, 0.0, 0.0, 0.0, 0.0, 0.0, 0.0, 0.0, 0.0, 0.0, 0.0, 0.0, 0.0, 0.0, 0.0, 0.0, 0.0, 0.0, 0.0, 0.0, 0.0, 0.0, 0.0, 0.0, 0.0, 0.0, 0.0, 0.0, 0.0, 0.0, 0.0, 0.0, 0.0, 0.0, 0.0, 0.0, 0.0, 0.0, 0.0, 0.0, 0.0, 0.0, 0.0, 0.0, 0.0, 0.0, 0.0, 0.0, 0.0, 0.0, 0.0, 0.0, 0.0, 0.0, 0.0, 0.0, 0.0, 0.0, 0.0, 0.0, 0.0, 0.0, 0.0, 0.0, 0.0, 0.0, 0.0, 0.0, 0.0, 0.0, 0.0, 0.0, 0.0, 0.0, 0.0, 0.0, 0.0, 0.0, 0.0, 0.0, 0.0, 0.0, 0.0, 0.0, 0.0, 0.0, 0.0, 0.0, 0.0, 0.0, 0.0, 0.0, 0.0, 0.0, 0.0, 0.0, 0.0, 0.0, 0.0, 0.0, 0.0, 0.0, 0.0, 0.0, 0.0, 0.0, 0.0, 0.0, 0.0, 0.0, 0.0, 0.0, 0.0, 0.0, 0.0, 0.0, 0.0, 0.0, 0.0, 0.0, 0.0, 0.0, 0.0, 0.0, 0.0, 0.0, 0.0, 0.0, 0.0, 0.0, 0.0, 0.0, 0.0, 0.0, 0.0, 0.0, 0.0, 0.0, 0.0, 0.0, 0.0, 0.0, 0.0, 0.0, 0.0, 0.0, 0.0, 0.0, 0.0, 0.0, 0.0, 0.0, 0.0, 0.0, 0.0, 0.0, 0.0, 0.0, 0.0, 0.0, 0.0, 0.0, 0.0, 0.0, 0.0, 0.0, 0.0, 0.0, 0.0, 0.0, 0.0, 0.0, 0.0, 0.0, 0.0, 0.0, 0.0, 0.0, 0.0, 0.0, 0.0, 0.0, 0.0, 0.0, 0.0, 0.0, 0.0, 0.0, 0.0, 0.0, 0.0, 0.0, 0.0, 0.0, 0.0, 0.0, 0.0, 0.0, 0.0, 0.0, 0.0, 0.0, 0.0, 0.0, 0.0, 0.0, 0.0, 0.0, 0.0, 0.0, 0.0, 0.0, 0.0, 0.0, 0.0, 0.0, 0.0, 0.0, 0.0, 0.0, 0.0, 0.0, 0.0, 0.0, 0.0, 0.0, 0.0, 0.0, 0.0, 0.0, 0.0, 0.0, 0.0, 0.0, 0.0, 0.0, 0.0, 0.0, 0.0, 0.0, 0.0, 0.0, 0.0, 0.0, 0.0, 0.0, 0.0, 0.0, 0.0, 0.0, 0.0, 0.0, 0.0, 0.0, 0.0, 0.0, 0.0, 0.0, 0.0, 0.0, 0.0, 0.0, 0.0, 0.0, 0.0, 0.0, 0.0, 0.0, 0.0, 0.0, 0.0, 0.0, 0.0, 0.0, 0.0, 0.0, 0.0, 0.0, 0.0, 0.0, 0.0, 0.0, 0.0, 0.0, 0.0, 0.0, 0.0, 0.0, 0.0, 0.0, 0.0, 0.0, 0.0, 0.0, 0.0, 0.0, 0.0, 0.0, 0.0, 0.0, 0.0, 0.0, 0.0, 0.0, 0.0, 0.0, 0.0, 0.0, 0.0, 0.0, 0.0, 0.0, 0.0, 0.0, 0.0, 0.0, 0.0, 0.0, 0.0, 0.0, 0.0, 0.0, 0.0, 0.0, 0.0, 0.0, 0.0, 0.0, 0.0])
me_plane.use_remesh_preserve_volume = False
me_plane.use_remesh_preserve_attributes = False
me_plane.use_mirror_vertex_groups = False
me_plane.update()

# ---- objects
ob_plane = bpy.data.objects.new('Plane', me_plane)
ob_empty = bpy.data.objects.new('Empty', None)
ob_empty_001 = bpy.data.objects.new('Empty.001', None)

# ---- transforms, parenting, visibility, modifiers, constraints
ob_plane.location = (0.0, 0.0, 1.507)
ob_plane.rotation_euler = (-1.344e-07, -1.571, 0.0)
ob_plane.scale = (0.02128, 0.02128, 0.02128)
ob_plane.lineart.crease_threshold = 0.0
_m = ob_plane.modifiers.new('Mirror', 'MIRROR')
_m.use_axis = (False, True, False)
_m.use_bisect_axis = (True, False, False)
_m.use_bisect_flip_axis = (True, False, False)
_m.use_clip = True
_m = ob_plane.modifiers.new('Subdivision', 'SUBSURF')
_m.uv_smooth = 'PRESERVE_CORNERS'
_m.levels = 2
_m.show_only_control_edges = False
ob_empty.location = (2.0, 0.1, 0.9)
ob_empty.rotation_euler = (1.571, -0.0, 1.571)
ob_empty.delta_scale = (1.0, 1.18, 1.0)
ob_empty.empty_display_type = 'IMAGE'
ob_empty.empty_display_size = 2.0
ob_empty.use_empty_image_alpha = True
ob_empty.color = (1.0, 1.0, 1.0, 0.3)
ob_empty.lineart.crease_threshold = 0.0
ob_empty_001.location = (0.0, 2.0, 0.7911)
ob_empty_001.rotation_euler = (1.571, -0.0, 9.425)
ob_empty_001.scale = (1.0, 0.98, 1.0)
ob_empty_001.delta_scale = (1.0, 0.94, 1.0)
ob_empty_001.empty_display_type = 'IMAGE'
ob_empty_001.empty_display_size = 2.0
ob_empty_001.use_empty_image_alpha = True
ob_empty_001.color = (1.0, 1.0, 1.0, 0.3)
ob_empty_001.lineart.crease_threshold = 0.0

# ---- collection membership
col_collection.objects.link(ob_plane)
col_collection.objects.link(ob_empty)
col_collection.objects.link(ob_empty_001)

# ---- scene / render settings (as saved in the file)
scene.frame_start = 1; scene.frame_end = 250; scene.frame_set(16)
scene.render.engine = 'BLENDER_EEVEE_NEXT'
scene.cycles.use_denoising = False
scene.cycles.samples = 128
scene.cycles.sampling_pattern = 'TABULATED_SOBOL'
scene.cycles.use_adaptive_sampling = False
scene.cycles.use_light_tree = False
scene.view_settings.view_transform = 'Filmic'
bpy.context.view_layer.update()

# ---- added for rendering (the .blend has no active camera and no usable light): camera, sun
cam_auto = bpy.data.cameras.new('AutoCamera')
cam_auto.lens = 50.0
cam_auto.sensor_width = 36.0
cam_auto.clip_end = 1000.0
ob_auto_camera = bpy.data.objects.new('AutoCamera', cam_auto)
scene.collection.objects.link(ob_auto_camera)
ob_auto_camera.location = (1.70766, -2.0295, 2.36632)
ob_auto_camera.rotation_euler = (1.09748, -7.21219e-08, 0.694738)
scene.camera = ob_auto_camera
light_auto_sun = bpy.data.lights.new('AutoSun', 'SUN')
light_auto_sun.energy = 3.0
light_auto_sun.angle = 0.0523599
ob_auto_sun = bpy.data.objects.new('AutoSun', light_auto_sun)
scene.collection.objects.link(ob_auto_sun)
ob_auto_sun.rotation_euler = (0.872665, 0.174533, 0.523599)
bpy.context.view_layer.update()
